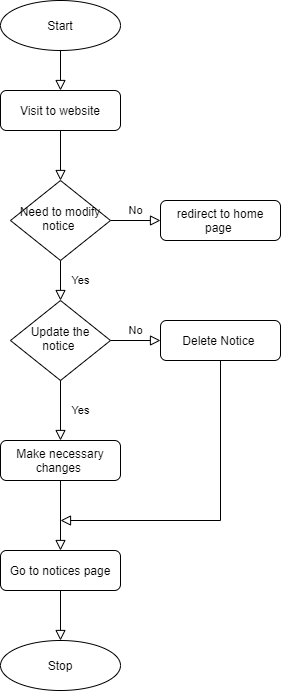

The diagram above was exported from draw.io. Its source (the exported page's mxGraphModel, read from the mxfile embedded in the PNG):
<mxGraphModel dx="852" dy="1655" grid="1" gridSize="10" guides="1" tooltips="1" connect="1" arrows="1" fold="1" page="1" pageScale="1" pageWidth="827" pageHeight="1169" math="0" shadow="0">
  <root>
    <mxCell id="WIyWlLk6GJQsqaUBKTNV-0" />
    <mxCell id="WIyWlLk6GJQsqaUBKTNV-1" parent="WIyWlLk6GJQsqaUBKTNV-0" />
    <mxCell id="WIyWlLk6GJQsqaUBKTNV-2" value="" style="rounded=0;html=1;jettySize=auto;orthogonalLoop=1;fontSize=11;endArrow=block;endFill=0;endSize=8;strokeWidth=1;shadow=0;labelBackgroundColor=none;edgeStyle=orthogonalEdgeStyle;" parent="WIyWlLk6GJQsqaUBKTNV-1" source="WIyWlLk6GJQsqaUBKTNV-3" target="WIyWlLk6GJQsqaUBKTNV-6" edge="1">
      <mxGeometry relative="1" as="geometry" />
    </mxCell>
    <mxCell id="WIyWlLk6GJQsqaUBKTNV-3" value="Visit to website" style="rounded=1;whiteSpace=wrap;html=1;fontSize=12;glass=0;strokeWidth=1;shadow=0;" parent="WIyWlLk6GJQsqaUBKTNV-1" vertex="1">
      <mxGeometry x="160" y="80" width="120" height="40" as="geometry" />
    </mxCell>
    <mxCell id="WIyWlLk6GJQsqaUBKTNV-4" value="Yes" style="rounded=0;html=1;jettySize=auto;orthogonalLoop=1;fontSize=11;endArrow=block;endFill=0;endSize=8;strokeWidth=1;shadow=0;labelBackgroundColor=none;edgeStyle=orthogonalEdgeStyle;" parent="WIyWlLk6GJQsqaUBKTNV-1" source="WIyWlLk6GJQsqaUBKTNV-6" target="WIyWlLk6GJQsqaUBKTNV-10" edge="1">
      <mxGeometry y="20" relative="1" as="geometry">
        <mxPoint as="offset" />
      </mxGeometry>
    </mxCell>
    <mxCell id="WIyWlLk6GJQsqaUBKTNV-5" value="No" style="edgeStyle=orthogonalEdgeStyle;rounded=0;html=1;jettySize=auto;orthogonalLoop=1;fontSize=11;endArrow=block;endFill=0;endSize=8;strokeWidth=1;shadow=0;labelBackgroundColor=none;" parent="WIyWlLk6GJQsqaUBKTNV-1" source="WIyWlLk6GJQsqaUBKTNV-6" target="WIyWlLk6GJQsqaUBKTNV-7" edge="1">
      <mxGeometry y="10" relative="1" as="geometry">
        <mxPoint as="offset" />
      </mxGeometry>
    </mxCell>
    <mxCell id="WIyWlLk6GJQsqaUBKTNV-6" value="Need to modify notice&amp;nbsp;" style="rhombus;whiteSpace=wrap;html=1;shadow=0;fontFamily=Helvetica;fontSize=12;align=center;strokeWidth=1;spacing=6;spacingTop=-4;" parent="WIyWlLk6GJQsqaUBKTNV-1" vertex="1">
      <mxGeometry x="170" y="170" width="100" height="80" as="geometry" />
    </mxCell>
    <mxCell id="WIyWlLk6GJQsqaUBKTNV-7" value="redirect to home page&amp;nbsp;" style="rounded=1;whiteSpace=wrap;html=1;fontSize=12;glass=0;strokeWidth=1;shadow=0;" parent="WIyWlLk6GJQsqaUBKTNV-1" vertex="1">
      <mxGeometry x="320" y="190" width="120" height="40" as="geometry" />
    </mxCell>
    <mxCell id="WIyWlLk6GJQsqaUBKTNV-10" value="Update the notice&amp;nbsp;" style="rhombus;whiteSpace=wrap;html=1;shadow=0;fontFamily=Helvetica;fontSize=12;align=center;strokeWidth=1;spacing=6;spacingTop=-4;" parent="WIyWlLk6GJQsqaUBKTNV-1" vertex="1">
      <mxGeometry x="170" y="290" width="100" height="80" as="geometry" />
    </mxCell>
    <mxCell id="WIyWlLk6GJQsqaUBKTNV-11" value="Make necessary changes&amp;nbsp;" style="rounded=1;whiteSpace=wrap;html=1;fontSize=12;glass=0;strokeWidth=1;shadow=0;" parent="WIyWlLk6GJQsqaUBKTNV-1" vertex="1">
      <mxGeometry x="160" y="430" width="120" height="40" as="geometry" />
    </mxCell>
    <mxCell id="WIyWlLk6GJQsqaUBKTNV-12" value="Delete Notice&amp;nbsp;" style="rounded=1;whiteSpace=wrap;html=1;fontSize=12;glass=0;strokeWidth=1;shadow=0;" parent="WIyWlLk6GJQsqaUBKTNV-1" vertex="1">
      <mxGeometry x="320" y="310" width="120" height="40" as="geometry" />
    </mxCell>
    <mxCell id="wa-qLJXAOK0hSz06TFX7-0" value="Start" style="ellipse;whiteSpace=wrap;html=1;" vertex="1" parent="WIyWlLk6GJQsqaUBKTNV-1">
      <mxGeometry x="160" y="-10" width="120" height="50" as="geometry" />
    </mxCell>
    <mxCell id="wa-qLJXAOK0hSz06TFX7-1" value="" style="rounded=0;html=1;jettySize=auto;orthogonalLoop=1;fontSize=11;endArrow=block;endFill=0;endSize=8;strokeWidth=1;shadow=0;labelBackgroundColor=none;edgeStyle=orthogonalEdgeStyle;exitX=0.5;exitY=1;exitDx=0;exitDy=0;" edge="1" parent="WIyWlLk6GJQsqaUBKTNV-1" source="wa-qLJXAOK0hSz06TFX7-0">
      <mxGeometry relative="1" as="geometry">
        <mxPoint x="230" y="130" as="sourcePoint" />
        <mxPoint x="220" y="80" as="targetPoint" />
      </mxGeometry>
    </mxCell>
    <mxCell id="wa-qLJXAOK0hSz06TFX7-2" value="No" style="edgeStyle=orthogonalEdgeStyle;rounded=0;html=1;jettySize=auto;orthogonalLoop=1;fontSize=11;endArrow=block;endFill=0;endSize=8;strokeWidth=1;shadow=0;labelBackgroundColor=none;exitX=1;exitY=0.5;exitDx=0;exitDy=0;entryX=0;entryY=0.5;entryDx=0;entryDy=0;" edge="1" parent="WIyWlLk6GJQsqaUBKTNV-1" source="WIyWlLk6GJQsqaUBKTNV-10" target="WIyWlLk6GJQsqaUBKTNV-12">
      <mxGeometry y="10" relative="1" as="geometry">
        <mxPoint as="offset" />
        <mxPoint x="280" y="220" as="sourcePoint" />
        <mxPoint x="330" y="220" as="targetPoint" />
      </mxGeometry>
    </mxCell>
    <mxCell id="wa-qLJXAOK0hSz06TFX7-3" value="Yes" style="rounded=0;html=1;jettySize=auto;orthogonalLoop=1;fontSize=11;endArrow=block;endFill=0;endSize=8;strokeWidth=1;shadow=0;labelBackgroundColor=none;edgeStyle=orthogonalEdgeStyle;exitX=0.5;exitY=1;exitDx=0;exitDy=0;entryX=0.5;entryY=0;entryDx=0;entryDy=0;" edge="1" parent="WIyWlLk6GJQsqaUBKTNV-1" source="WIyWlLk6GJQsqaUBKTNV-10" target="WIyWlLk6GJQsqaUBKTNV-11">
      <mxGeometry y="20" relative="1" as="geometry">
        <mxPoint as="offset" />
        <mxPoint x="230" y="260" as="sourcePoint" />
        <mxPoint x="230" y="300" as="targetPoint" />
      </mxGeometry>
    </mxCell>
    <mxCell id="wa-qLJXAOK0hSz06TFX7-4" value="Go to notices page" style="rounded=1;whiteSpace=wrap;html=1;fontSize=12;glass=0;strokeWidth=1;shadow=0;" vertex="1" parent="WIyWlLk6GJQsqaUBKTNV-1">
      <mxGeometry x="160" y="540" width="120" height="40" as="geometry" />
    </mxCell>
    <mxCell id="wa-qLJXAOK0hSz06TFX7-5" value="" style="rounded=0;html=1;jettySize=auto;orthogonalLoop=1;fontSize=11;endArrow=block;endFill=0;endSize=8;strokeWidth=1;shadow=0;labelBackgroundColor=none;edgeStyle=orthogonalEdgeStyle;exitX=0.5;exitY=1;exitDx=0;exitDy=0;" edge="1" parent="WIyWlLk6GJQsqaUBKTNV-1" source="WIyWlLk6GJQsqaUBKTNV-11" target="wa-qLJXAOK0hSz06TFX7-4">
      <mxGeometry relative="1" as="geometry">
        <mxPoint x="230" y="130" as="sourcePoint" />
        <mxPoint x="230" y="180" as="targetPoint" />
      </mxGeometry>
    </mxCell>
    <mxCell id="wa-qLJXAOK0hSz06TFX7-6" value="Stop" style="ellipse;whiteSpace=wrap;html=1;" vertex="1" parent="WIyWlLk6GJQsqaUBKTNV-1">
      <mxGeometry x="160" y="630" width="120" height="50" as="geometry" />
    </mxCell>
    <mxCell id="wa-qLJXAOK0hSz06TFX7-7" value="" style="rounded=0;html=1;jettySize=auto;orthogonalLoop=1;fontSize=11;endArrow=block;endFill=0;endSize=8;strokeWidth=1;shadow=0;labelBackgroundColor=none;edgeStyle=orthogonalEdgeStyle;exitX=0.5;exitY=1;exitDx=0;exitDy=0;" edge="1" parent="WIyWlLk6GJQsqaUBKTNV-1" source="wa-qLJXAOK0hSz06TFX7-4" target="wa-qLJXAOK0hSz06TFX7-6">
      <mxGeometry relative="1" as="geometry">
        <mxPoint x="230" y="480" as="sourcePoint" />
        <mxPoint x="230" y="550" as="targetPoint" />
      </mxGeometry>
    </mxCell>
    <mxCell id="wa-qLJXAOK0hSz06TFX7-8" value="" style="rounded=0;html=1;jettySize=auto;orthogonalLoop=1;fontSize=11;endArrow=block;endFill=0;endSize=8;strokeWidth=1;shadow=0;labelBackgroundColor=none;edgeStyle=orthogonalEdgeStyle;exitX=0.5;exitY=1;exitDx=0;exitDy=0;" edge="1" parent="WIyWlLk6GJQsqaUBKTNV-1" source="WIyWlLk6GJQsqaUBKTNV-12">
      <mxGeometry relative="1" as="geometry">
        <mxPoint x="230" y="590" as="sourcePoint" />
        <mxPoint x="220" y="510" as="targetPoint" />
        <Array as="points">
          <mxPoint x="380" y="510" />
        </Array>
      </mxGeometry>
    </mxCell>
  </root>
</mxGraphModel>